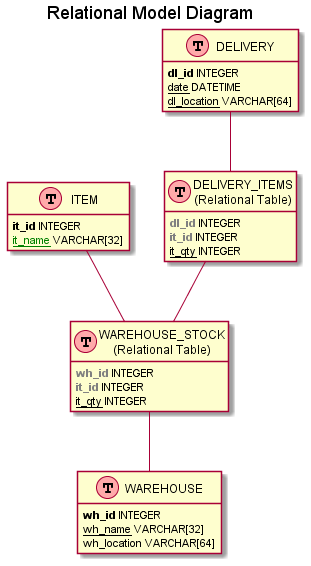

The diagram above was rendered by PlantUML. Its source (embedded in the PNG):
@startuml
' uncomment the line below if you're using computer with a retina display
' skinparam dpi 300
!define Table(name,desc) class name as "desc" << (T,#FFAAAA) >>
' we use bold for primary key
' green color for unique
' and underscore for not_null
!define primary_key(x) <b>x</b>
!define unique(x) <color:green>x</color>
!define not_null(x) <u>x</u>
!define foreign_keys(x) <color:gray>x</color>
' other tags available:
' <i></i>
' <back:COLOR></color>, where color is a color name or html color code
' (#FFAACC)
' see: http://plantuml.com/classes.html#More
hide methods
hide stereotypes

' entities
title Relational Model Diagram
Table(item, "ITEM") {
primary_key(it_id) INTEGER
not_null(unique(it_name)) VARCHAR[32]
}

Table(warehouse_stock, "WAREHOUSE_STOCK\n(Relational Table)") {
primary_key(foreign_keys(wh_id)) INTEGER
primary_key(foreign_keys(it_id)) INTEGER
not_null(it_qty) INTEGER
}

Table(warehouse, "WAREHOUSE") {
primary_key(wh_id) INTEGER
not_null(wh_name) VARCHAR[32]
wh_location VARCHAR[64]
}

Table(delivery, "DELIVERY") {
primary_key(dl_id) INTEGER
not_null(date) DATETIME
not_null(dl_location) VARCHAR[64]
}

Table(delivery_items, "DELIVERY_ITEMS\n(Relational Table)") {
primary_key(foreign_keys(dl_id)) INTEGER
primary_key(foreign_keys(it_id)) INTEGER
not_null(it_qty) INTEGER
}

' relationships
' one-to-one relationship
item -- warehouse_stock
warehouse_stock -- warehouse
delivery -- delivery_items
delivery_items -- warehouse_stock
' one to may relationship
'user --> session : "A user may have\n many sessions"
' many to many relationship
' Add mark if you like
'user "1" --> "*" user_group : "A user may be \nin many groups"
'group "1" --> "0..N" user_group : "A group may \ncontain many users"
@enduml